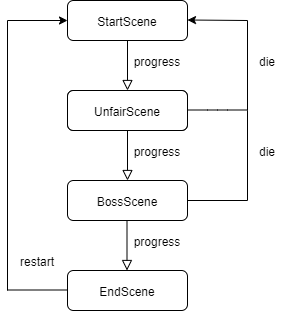

The diagram above was exported from draw.io. Its source (the exported page's mxGraphModel, read from the mxfile embedded in the PNG):
<mxGraphModel dx="1177" dy="668" grid="1" gridSize="10" guides="1" tooltips="1" connect="1" arrows="1" fold="1" page="1" pageScale="1" pageWidth="827" pageHeight="1169" math="0" shadow="0">
  <root>
    <mxCell id="WIyWlLk6GJQsqaUBKTNV-0" />
    <mxCell id="WIyWlLk6GJQsqaUBKTNV-1" parent="WIyWlLk6GJQsqaUBKTNV-0" />
    <mxCell id="WIyWlLk6GJQsqaUBKTNV-2" value="" style="rounded=0;html=1;jettySize=auto;orthogonalLoop=1;fontSize=11;endArrow=block;endFill=0;endSize=8;strokeWidth=1;shadow=0;labelBackgroundColor=none;edgeStyle=orthogonalEdgeStyle;" parent="WIyWlLk6GJQsqaUBKTNV-1" source="WIyWlLk6GJQsqaUBKTNV-3" edge="1">
      <mxGeometry relative="1" as="geometry">
        <mxPoint x="220" y="170" as="targetPoint" />
      </mxGeometry>
    </mxCell>
    <mxCell id="WIyWlLk6GJQsqaUBKTNV-3" value="StartScene" style="rounded=1;whiteSpace=wrap;html=1;fontSize=12;glass=0;strokeWidth=1;shadow=0;" parent="WIyWlLk6GJQsqaUBKTNV-1" vertex="1">
      <mxGeometry x="160" y="80" width="120" height="40" as="geometry" />
    </mxCell>
    <mxCell id="BfR5shyjIj27Y9JeykkF-0" value="UnfairScene" style="rounded=1;whiteSpace=wrap;html=1;fontSize=12;glass=0;strokeWidth=1;shadow=0;" vertex="1" parent="WIyWlLk6GJQsqaUBKTNV-1">
      <mxGeometry x="160" y="170" width="120" height="40" as="geometry" />
    </mxCell>
    <mxCell id="BfR5shyjIj27Y9JeykkF-4" value="" style="endArrow=classic;html=1;" edge="1" parent="WIyWlLk6GJQsqaUBKTNV-1">
      <mxGeometry width="50" height="50" relative="1" as="geometry">
        <mxPoint x="340" y="100" as="sourcePoint" />
        <mxPoint x="280" y="99.5" as="targetPoint" />
      </mxGeometry>
    </mxCell>
    <mxCell id="BfR5shyjIj27Y9JeykkF-5" value="" style="endArrow=none;html=1;" edge="1" parent="WIyWlLk6GJQsqaUBKTNV-1">
      <mxGeometry width="50" height="50" relative="1" as="geometry">
        <mxPoint x="340" y="190" as="sourcePoint" />
        <mxPoint x="340" y="100" as="targetPoint" />
      </mxGeometry>
    </mxCell>
    <mxCell id="BfR5shyjIj27Y9JeykkF-6" value="die" style="text;html=1;strokeColor=none;fillColor=none;align=center;verticalAlign=middle;whiteSpace=wrap;rounded=0;" vertex="1" parent="WIyWlLk6GJQsqaUBKTNV-1">
      <mxGeometry x="340" y="130" width="40" height="20" as="geometry" />
    </mxCell>
    <mxCell id="BfR5shyjIj27Y9JeykkF-7" value="" style="rounded=0;html=1;jettySize=auto;orthogonalLoop=1;fontSize=11;endArrow=block;endFill=0;endSize=8;strokeWidth=1;shadow=0;labelBackgroundColor=none;edgeStyle=orthogonalEdgeStyle;" edge="1" parent="WIyWlLk6GJQsqaUBKTNV-1" source="BfR5shyjIj27Y9JeykkF-8">
      <mxGeometry relative="1" as="geometry">
        <mxPoint x="220" y="260" as="targetPoint" />
      </mxGeometry>
    </mxCell>
    <mxCell id="BfR5shyjIj27Y9JeykkF-8" value="UnfairScene" style="rounded=1;whiteSpace=wrap;html=1;fontSize=12;glass=0;strokeWidth=1;shadow=0;" vertex="1" parent="WIyWlLk6GJQsqaUBKTNV-1">
      <mxGeometry x="160" y="170" width="120" height="40" as="geometry" />
    </mxCell>
    <mxCell id="BfR5shyjIj27Y9JeykkF-9" value="BossScene" style="rounded=1;whiteSpace=wrap;html=1;fontSize=12;glass=0;strokeWidth=1;shadow=0;" vertex="1" parent="WIyWlLk6GJQsqaUBKTNV-1">
      <mxGeometry x="160" y="260" width="120" height="40" as="geometry" />
    </mxCell>
    <mxCell id="BfR5shyjIj27Y9JeykkF-10" value="" style="endArrow=none;html=1;entryX=1;entryY=0.5;entryDx=0;entryDy=0;" edge="1" parent="WIyWlLk6GJQsqaUBKTNV-1" target="BfR5shyjIj27Y9JeykkF-9">
      <mxGeometry width="50" height="50" relative="1" as="geometry">
        <mxPoint x="340" y="280" as="sourcePoint" />
        <mxPoint x="210" y="320" as="targetPoint" />
      </mxGeometry>
    </mxCell>
    <mxCell id="BfR5shyjIj27Y9JeykkF-12" value="" style="endArrow=none;html=1;" edge="1" parent="WIyWlLk6GJQsqaUBKTNV-1">
      <mxGeometry width="50" height="50" relative="1" as="geometry">
        <mxPoint x="340" y="280" as="sourcePoint" />
        <mxPoint x="340" y="190" as="targetPoint" />
      </mxGeometry>
    </mxCell>
    <mxCell id="BfR5shyjIj27Y9JeykkF-13" value="die" style="text;html=1;strokeColor=none;fillColor=none;align=center;verticalAlign=middle;whiteSpace=wrap;rounded=0;" vertex="1" parent="WIyWlLk6GJQsqaUBKTNV-1">
      <mxGeometry x="340" y="220" width="40" height="20" as="geometry" />
    </mxCell>
    <mxCell id="BfR5shyjIj27Y9JeykkF-14" value="" style="endArrow=none;html=1;entryX=1;entryY=0.5;entryDx=0;entryDy=0;" edge="1" parent="WIyWlLk6GJQsqaUBKTNV-1">
      <mxGeometry width="50" height="50" relative="1" as="geometry">
        <mxPoint x="340" y="189.5" as="sourcePoint" />
        <mxPoint x="280" y="189.5" as="targetPoint" />
        <Array as="points">
          <mxPoint x="310" y="189.5" />
        </Array>
      </mxGeometry>
    </mxCell>
    <mxCell id="BfR5shyjIj27Y9JeykkF-15" value="progress" style="text;html=1;strokeColor=none;fillColor=none;align=center;verticalAlign=middle;whiteSpace=wrap;rounded=0;" vertex="1" parent="WIyWlLk6GJQsqaUBKTNV-1">
      <mxGeometry x="230" y="130" width="40" height="20" as="geometry" />
    </mxCell>
    <mxCell id="BfR5shyjIj27Y9JeykkF-17" style="edgeStyle=orthogonalEdgeStyle;rounded=0;orthogonalLoop=1;jettySize=auto;html=1;exitX=0.5;exitY=1;exitDx=0;exitDy=0;" edge="1" parent="WIyWlLk6GJQsqaUBKTNV-1" source="BfR5shyjIj27Y9JeykkF-15" target="BfR5shyjIj27Y9JeykkF-15">
      <mxGeometry relative="1" as="geometry" />
    </mxCell>
    <mxCell id="BfR5shyjIj27Y9JeykkF-18" value="progress" style="text;html=1;strokeColor=none;fillColor=none;align=center;verticalAlign=middle;whiteSpace=wrap;rounded=0;" vertex="1" parent="WIyWlLk6GJQsqaUBKTNV-1">
      <mxGeometry x="230" y="220" width="40" height="20" as="geometry" />
    </mxCell>
    <mxCell id="BfR5shyjIj27Y9JeykkF-19" value="EndScene" style="rounded=1;whiteSpace=wrap;html=1;fontSize=12;glass=0;strokeWidth=1;shadow=0;" vertex="1" parent="WIyWlLk6GJQsqaUBKTNV-1">
      <mxGeometry x="160" y="350" width="120" height="40" as="geometry" />
    </mxCell>
    <mxCell id="BfR5shyjIj27Y9JeykkF-20" value="progress" style="text;html=1;strokeColor=none;fillColor=none;align=center;verticalAlign=middle;whiteSpace=wrap;rounded=0;" vertex="1" parent="WIyWlLk6GJQsqaUBKTNV-1">
      <mxGeometry x="230" y="310" width="40" height="20" as="geometry" />
    </mxCell>
    <mxCell id="BfR5shyjIj27Y9JeykkF-21" value="" style="rounded=0;html=1;jettySize=auto;orthogonalLoop=1;fontSize=11;endArrow=block;endFill=0;endSize=8;strokeWidth=1;shadow=0;labelBackgroundColor=none;edgeStyle=orthogonalEdgeStyle;" edge="1" parent="WIyWlLk6GJQsqaUBKTNV-1">
      <mxGeometry relative="1" as="geometry">
        <mxPoint x="219.5" y="350" as="targetPoint" />
        <mxPoint x="219.5" y="300" as="sourcePoint" />
      </mxGeometry>
    </mxCell>
    <mxCell id="BfR5shyjIj27Y9JeykkF-22" value="restart" style="text;html=1;strokeColor=none;fillColor=none;align=center;verticalAlign=middle;whiteSpace=wrap;rounded=0;" vertex="1" parent="WIyWlLk6GJQsqaUBKTNV-1">
      <mxGeometry x="110" y="330" width="40" height="20" as="geometry" />
    </mxCell>
    <mxCell id="BfR5shyjIj27Y9JeykkF-23" value="" style="endArrow=classic;html=1;entryX=0;entryY=0.5;entryDx=0;entryDy=0;" edge="1" parent="WIyWlLk6GJQsqaUBKTNV-1" target="WIyWlLk6GJQsqaUBKTNV-3">
      <mxGeometry width="50" height="50" relative="1" as="geometry">
        <mxPoint x="100" y="100" as="sourcePoint" />
        <mxPoint x="100" y="99.5" as="targetPoint" />
      </mxGeometry>
    </mxCell>
    <mxCell id="BfR5shyjIj27Y9JeykkF-24" value="" style="endArrow=none;html=1;" edge="1" parent="WIyWlLk6GJQsqaUBKTNV-1">
      <mxGeometry width="50" height="50" relative="1" as="geometry">
        <mxPoint x="100" y="370" as="sourcePoint" />
        <mxPoint x="100" y="100" as="targetPoint" />
      </mxGeometry>
    </mxCell>
    <mxCell id="BfR5shyjIj27Y9JeykkF-25" value="" style="endArrow=none;html=1;entryX=1;entryY=0.5;entryDx=0;entryDy=0;" edge="1" parent="WIyWlLk6GJQsqaUBKTNV-1">
      <mxGeometry width="50" height="50" relative="1" as="geometry">
        <mxPoint x="160" y="369.5" as="sourcePoint" />
        <mxPoint x="100" y="369.5" as="targetPoint" />
      </mxGeometry>
    </mxCell>
  </root>
</mxGraphModel>